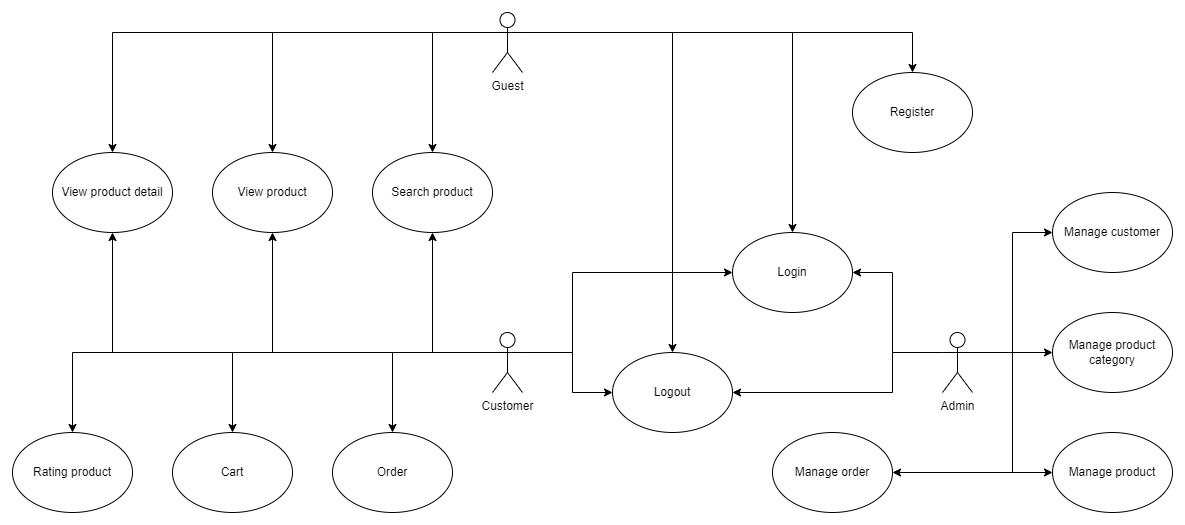

The diagram above was exported from draw.io. Its source (the exported page's mxGraphModel, read from the mxfile embedded in the PNG):
<mxGraphModel dx="1676" dy="1488" grid="1" gridSize="10" guides="1" tooltips="1" connect="1" arrows="1" fold="1" page="1" pageScale="1" pageWidth="850" pageHeight="1100" math="0" shadow="0">
  <root>
    <mxCell id="0" />
    <mxCell id="1" parent="0" />
    <mxCell id="KTSHrEqi7g3aj-WCvghn-6" value="Login" style="ellipse;whiteSpace=wrap;html=1;" parent="1" vertex="1">
      <mxGeometry x="320" y="360" width="120" height="80" as="geometry" />
    </mxCell>
    <mxCell id="KTSHrEqi7g3aj-WCvghn-7" value="Logout" style="ellipse;whiteSpace=wrap;html=1;" parent="1" vertex="1">
      <mxGeometry x="200" y="480" width="120" height="80" as="geometry" />
    </mxCell>
    <mxCell id="KTSHrEqi7g3aj-WCvghn-2" value="View product" style="ellipse;whiteSpace=wrap;html=1;" parent="1" vertex="1">
      <mxGeometry x="-200" y="280" width="120" height="80" as="geometry" />
    </mxCell>
    <mxCell id="KTSHrEqi7g3aj-WCvghn-3" value="View product detail" style="ellipse;whiteSpace=wrap;html=1;" parent="1" vertex="1">
      <mxGeometry x="-360" y="280" width="120" height="80" as="geometry" />
    </mxCell>
    <mxCell id="KTSHrEqi7g3aj-WCvghn-55" value="" style="group" parent="1" vertex="1" connectable="0">
      <mxGeometry x="530" y="320" width="230" height="320" as="geometry" />
    </mxCell>
    <mxCell id="KTSHrEqi7g3aj-WCvghn-16" value="Admin" style="shape=umlActor;verticalLabelPosition=bottom;verticalAlign=top;html=1;outlineConnect=0;" parent="KTSHrEqi7g3aj-WCvghn-55" vertex="1">
      <mxGeometry y="140" width="30" height="60" as="geometry" />
    </mxCell>
    <mxCell id="KTSHrEqi7g3aj-WCvghn-20" value="Manage product" style="ellipse;whiteSpace=wrap;html=1;" parent="KTSHrEqi7g3aj-WCvghn-55" vertex="1">
      <mxGeometry x="110" y="240" width="120" height="80" as="geometry" />
    </mxCell>
    <mxCell id="KTSHrEqi7g3aj-WCvghn-53" style="edgeStyle=orthogonalEdgeStyle;rounded=0;orthogonalLoop=1;jettySize=auto;html=1;exitX=1;exitY=0.3333333333333333;exitDx=0;exitDy=0;exitPerimeter=0;entryX=0;entryY=0.5;entryDx=0;entryDy=0;" parent="KTSHrEqi7g3aj-WCvghn-55" source="KTSHrEqi7g3aj-WCvghn-16" target="KTSHrEqi7g3aj-WCvghn-20" edge="1">
      <mxGeometry relative="1" as="geometry" />
    </mxCell>
    <mxCell id="KTSHrEqi7g3aj-WCvghn-21" value="Manage customer" style="ellipse;whiteSpace=wrap;html=1;" parent="KTSHrEqi7g3aj-WCvghn-55" vertex="1">
      <mxGeometry x="110" width="120" height="80" as="geometry" />
    </mxCell>
    <mxCell id="KTSHrEqi7g3aj-WCvghn-51" style="edgeStyle=orthogonalEdgeStyle;rounded=0;orthogonalLoop=1;jettySize=auto;html=1;exitX=1;exitY=0.3333333333333333;exitDx=0;exitDy=0;exitPerimeter=0;entryX=0;entryY=0.5;entryDx=0;entryDy=0;" parent="KTSHrEqi7g3aj-WCvghn-55" source="KTSHrEqi7g3aj-WCvghn-16" target="KTSHrEqi7g3aj-WCvghn-21" edge="1">
      <mxGeometry relative="1" as="geometry" />
    </mxCell>
    <mxCell id="KTSHrEqi7g3aj-WCvghn-22" value="Manage product category" style="ellipse;whiteSpace=wrap;html=1;" parent="KTSHrEqi7g3aj-WCvghn-55" vertex="1">
      <mxGeometry x="110" y="120" width="120" height="80" as="geometry" />
    </mxCell>
    <mxCell id="KTSHrEqi7g3aj-WCvghn-52" style="edgeStyle=orthogonalEdgeStyle;rounded=0;orthogonalLoop=1;jettySize=auto;html=1;exitX=1;exitY=0.3333333333333333;exitDx=0;exitDy=0;exitPerimeter=0;entryX=0;entryY=0.5;entryDx=0;entryDy=0;" parent="KTSHrEqi7g3aj-WCvghn-55" source="KTSHrEqi7g3aj-WCvghn-16" target="KTSHrEqi7g3aj-WCvghn-22" edge="1">
      <mxGeometry relative="1" as="geometry" />
    </mxCell>
    <mxCell id="KTSHrEqi7g3aj-WCvghn-58" style="edgeStyle=orthogonalEdgeStyle;rounded=0;orthogonalLoop=1;jettySize=auto;html=1;exitX=1;exitY=0.3333333333333333;exitDx=0;exitDy=0;exitPerimeter=0;entryX=0.5;entryY=0;entryDx=0;entryDy=0;" parent="1" source="KTSHrEqi7g3aj-WCvghn-33" target="KTSHrEqi7g3aj-WCvghn-7" edge="1">
      <mxGeometry relative="1" as="geometry" />
    </mxCell>
    <mxCell id="KTSHrEqi7g3aj-WCvghn-59" style="edgeStyle=orthogonalEdgeStyle;rounded=0;orthogonalLoop=1;jettySize=auto;html=1;exitX=1;exitY=0.3333333333333333;exitDx=0;exitDy=0;exitPerimeter=0;entryX=0.5;entryY=0;entryDx=0;entryDy=0;" parent="1" source="KTSHrEqi7g3aj-WCvghn-33" target="KTSHrEqi7g3aj-WCvghn-6" edge="1">
      <mxGeometry relative="1" as="geometry" />
    </mxCell>
    <mxCell id="KTSHrEqi7g3aj-WCvghn-60" style="edgeStyle=orthogonalEdgeStyle;rounded=0;orthogonalLoop=1;jettySize=auto;html=1;exitX=1;exitY=0.3333333333333333;exitDx=0;exitDy=0;exitPerimeter=0;entryX=0;entryY=0.5;entryDx=0;entryDy=0;" parent="1" source="KTSHrEqi7g3aj-WCvghn-1" target="KTSHrEqi7g3aj-WCvghn-6" edge="1">
      <mxGeometry relative="1" as="geometry">
        <Array as="points">
          <mxPoint x="160" y="480" />
          <mxPoint x="160" y="400" />
        </Array>
      </mxGeometry>
    </mxCell>
    <mxCell id="KTSHrEqi7g3aj-WCvghn-61" style="edgeStyle=orthogonalEdgeStyle;rounded=0;orthogonalLoop=1;jettySize=auto;html=1;exitX=1;exitY=0.3333333333333333;exitDx=0;exitDy=0;exitPerimeter=0;entryX=0;entryY=0.5;entryDx=0;entryDy=0;" parent="1" source="KTSHrEqi7g3aj-WCvghn-1" target="KTSHrEqi7g3aj-WCvghn-7" edge="1">
      <mxGeometry relative="1" as="geometry">
        <Array as="points">
          <mxPoint x="160" y="480" />
          <mxPoint x="160" y="520" />
        </Array>
      </mxGeometry>
    </mxCell>
    <mxCell id="KTSHrEqi7g3aj-WCvghn-62" style="edgeStyle=orthogonalEdgeStyle;rounded=0;orthogonalLoop=1;jettySize=auto;html=1;exitX=0;exitY=0.3333333333333333;exitDx=0;exitDy=0;exitPerimeter=0;entryX=1;entryY=0.5;entryDx=0;entryDy=0;" parent="1" source="KTSHrEqi7g3aj-WCvghn-16" target="KTSHrEqi7g3aj-WCvghn-6" edge="1">
      <mxGeometry relative="1" as="geometry">
        <Array as="points">
          <mxPoint x="480" y="480" />
          <mxPoint x="480" y="400" />
        </Array>
      </mxGeometry>
    </mxCell>
    <mxCell id="KTSHrEqi7g3aj-WCvghn-63" style="edgeStyle=orthogonalEdgeStyle;rounded=0;orthogonalLoop=1;jettySize=auto;html=1;exitX=0;exitY=0.3333333333333333;exitDx=0;exitDy=0;exitPerimeter=0;entryX=1;entryY=0.5;entryDx=0;entryDy=0;" parent="1" source="KTSHrEqi7g3aj-WCvghn-16" target="KTSHrEqi7g3aj-WCvghn-7" edge="1">
      <mxGeometry relative="1" as="geometry">
        <Array as="points">
          <mxPoint x="480" y="480" />
          <mxPoint x="480" y="520" />
        </Array>
      </mxGeometry>
    </mxCell>
    <mxCell id="KTSHrEqi7g3aj-WCvghn-66" style="edgeStyle=orthogonalEdgeStyle;rounded=0;orthogonalLoop=1;jettySize=auto;html=1;exitX=0;exitY=0.3333333333333333;exitDx=0;exitDy=0;exitPerimeter=0;" parent="1" source="KTSHrEqi7g3aj-WCvghn-1" target="KTSHrEqi7g3aj-WCvghn-3" edge="1">
      <mxGeometry relative="1" as="geometry" />
    </mxCell>
    <mxCell id="KTSHrEqi7g3aj-WCvghn-74" style="edgeStyle=orthogonalEdgeStyle;rounded=0;orthogonalLoop=1;jettySize=auto;html=1;exitX=0;exitY=0.3333333333333333;exitDx=0;exitDy=0;exitPerimeter=0;entryX=0.5;entryY=1;entryDx=0;entryDy=0;" parent="1" source="KTSHrEqi7g3aj-WCvghn-1" target="KTSHrEqi7g3aj-WCvghn-64" edge="1">
      <mxGeometry relative="1" as="geometry" />
    </mxCell>
    <mxCell id="KTSHrEqi7g3aj-WCvghn-76" style="edgeStyle=orthogonalEdgeStyle;rounded=0;orthogonalLoop=1;jettySize=auto;html=1;exitX=0;exitY=0.3333333333333333;exitDx=0;exitDy=0;exitPerimeter=0;entryX=0.5;entryY=1;entryDx=0;entryDy=0;" parent="1" source="KTSHrEqi7g3aj-WCvghn-1" target="KTSHrEqi7g3aj-WCvghn-2" edge="1">
      <mxGeometry relative="1" as="geometry" />
    </mxCell>
    <mxCell id="KTSHrEqi7g3aj-WCvghn-80" style="edgeStyle=orthogonalEdgeStyle;rounded=0;orthogonalLoop=1;jettySize=auto;html=1;exitX=0;exitY=0.3333333333333333;exitDx=0;exitDy=0;exitPerimeter=0;entryX=0.5;entryY=0;entryDx=0;entryDy=0;" parent="1" source="KTSHrEqi7g3aj-WCvghn-1" target="KTSHrEqi7g3aj-WCvghn-4" edge="1">
      <mxGeometry relative="1" as="geometry" />
    </mxCell>
    <mxCell id="KTSHrEqi7g3aj-WCvghn-83" style="edgeStyle=orthogonalEdgeStyle;rounded=0;orthogonalLoop=1;jettySize=auto;html=1;exitX=0;exitY=0.3333333333333333;exitDx=0;exitDy=0;exitPerimeter=0;entryX=0.5;entryY=0;entryDx=0;entryDy=0;" parent="1" source="KTSHrEqi7g3aj-WCvghn-1" target="KTSHrEqi7g3aj-WCvghn-82" edge="1">
      <mxGeometry relative="1" as="geometry" />
    </mxCell>
    <mxCell id="KTSHrEqi7g3aj-WCvghn-85" style="edgeStyle=orthogonalEdgeStyle;rounded=0;orthogonalLoop=1;jettySize=auto;html=1;exitX=0;exitY=0.3333333333333333;exitDx=0;exitDy=0;exitPerimeter=0;entryX=0.5;entryY=0;entryDx=0;entryDy=0;" parent="1" source="KTSHrEqi7g3aj-WCvghn-1" target="KTSHrEqi7g3aj-WCvghn-84" edge="1">
      <mxGeometry relative="1" as="geometry" />
    </mxCell>
    <mxCell id="KTSHrEqi7g3aj-WCvghn-1" value="Customer" style="shape=umlActor;verticalLabelPosition=bottom;verticalAlign=top;html=1;outlineConnect=0;" parent="1" vertex="1">
      <mxGeometry x="80" y="460" width="30" height="60" as="geometry" />
    </mxCell>
    <mxCell id="KTSHrEqi7g3aj-WCvghn-4" value="Rating product" style="ellipse;whiteSpace=wrap;html=1;" parent="1" vertex="1">
      <mxGeometry x="-400" y="560" width="120" height="80" as="geometry" />
    </mxCell>
    <mxCell id="KTSHrEqi7g3aj-WCvghn-5" value="Register" style="ellipse;whiteSpace=wrap;html=1;" parent="1" vertex="1">
      <mxGeometry x="440" y="200" width="120" height="80" as="geometry" />
    </mxCell>
    <mxCell id="KTSHrEqi7g3aj-WCvghn-70" style="edgeStyle=orthogonalEdgeStyle;rounded=0;orthogonalLoop=1;jettySize=auto;html=1;exitX=0;exitY=0.3333333333333333;exitDx=0;exitDy=0;exitPerimeter=0;entryX=0.5;entryY=0;entryDx=0;entryDy=0;" parent="1" source="KTSHrEqi7g3aj-WCvghn-33" target="KTSHrEqi7g3aj-WCvghn-2" edge="1">
      <mxGeometry relative="1" as="geometry" />
    </mxCell>
    <mxCell id="KTSHrEqi7g3aj-WCvghn-71" style="edgeStyle=orthogonalEdgeStyle;rounded=0;orthogonalLoop=1;jettySize=auto;html=1;exitX=0;exitY=0.3333333333333333;exitDx=0;exitDy=0;exitPerimeter=0;" parent="1" source="KTSHrEqi7g3aj-WCvghn-33" target="KTSHrEqi7g3aj-WCvghn-3" edge="1">
      <mxGeometry relative="1" as="geometry" />
    </mxCell>
    <mxCell id="KTSHrEqi7g3aj-WCvghn-75" style="edgeStyle=orthogonalEdgeStyle;rounded=0;orthogonalLoop=1;jettySize=auto;html=1;exitX=0;exitY=0.3333333333333333;exitDx=0;exitDy=0;exitPerimeter=0;" parent="1" source="KTSHrEqi7g3aj-WCvghn-33" target="KTSHrEqi7g3aj-WCvghn-64" edge="1">
      <mxGeometry relative="1" as="geometry" />
    </mxCell>
    <mxCell id="KTSHrEqi7g3aj-WCvghn-79" style="edgeStyle=orthogonalEdgeStyle;rounded=0;orthogonalLoop=1;jettySize=auto;html=1;exitX=1;exitY=0.3333333333333333;exitDx=0;exitDy=0;exitPerimeter=0;entryX=0.5;entryY=0;entryDx=0;entryDy=0;" parent="1" source="KTSHrEqi7g3aj-WCvghn-33" target="KTSHrEqi7g3aj-WCvghn-5" edge="1">
      <mxGeometry relative="1" as="geometry" />
    </mxCell>
    <mxCell id="KTSHrEqi7g3aj-WCvghn-33" value="Guest" style="shape=umlActor;verticalLabelPosition=bottom;verticalAlign=top;html=1;" parent="1" vertex="1">
      <mxGeometry x="80" y="140" width="30" height="60" as="geometry" />
    </mxCell>
    <mxCell id="KTSHrEqi7g3aj-WCvghn-64" value="Search product" style="ellipse;whiteSpace=wrap;html=1;" parent="1" vertex="1">
      <mxGeometry x="-40" y="280" width="120" height="80" as="geometry" />
    </mxCell>
    <mxCell id="KTSHrEqi7g3aj-WCvghn-82" value="Cart" style="ellipse;whiteSpace=wrap;html=1;" parent="1" vertex="1">
      <mxGeometry x="-240" y="560" width="120" height="80" as="geometry" />
    </mxCell>
    <mxCell id="KTSHrEqi7g3aj-WCvghn-84" value="Order" style="ellipse;whiteSpace=wrap;html=1;" parent="1" vertex="1">
      <mxGeometry x="-80" y="560" width="120" height="80" as="geometry" />
    </mxCell>
    <mxCell id="KTSHrEqi7g3aj-WCvghn-86" value="Manage order" style="ellipse;whiteSpace=wrap;html=1;" parent="1" vertex="1">
      <mxGeometry x="360" y="560" width="120" height="80" as="geometry" />
    </mxCell>
    <mxCell id="KTSHrEqi7g3aj-WCvghn-89" style="edgeStyle=orthogonalEdgeStyle;rounded=0;orthogonalLoop=1;jettySize=auto;html=1;exitX=1;exitY=0.3333333333333333;exitDx=0;exitDy=0;exitPerimeter=0;entryX=1;entryY=0.5;entryDx=0;entryDy=0;" parent="1" source="KTSHrEqi7g3aj-WCvghn-16" target="KTSHrEqi7g3aj-WCvghn-86" edge="1">
      <mxGeometry relative="1" as="geometry">
        <Array as="points">
          <mxPoint x="600" y="480" />
          <mxPoint x="600" y="600" />
        </Array>
      </mxGeometry>
    </mxCell>
  </root>
</mxGraphModel>